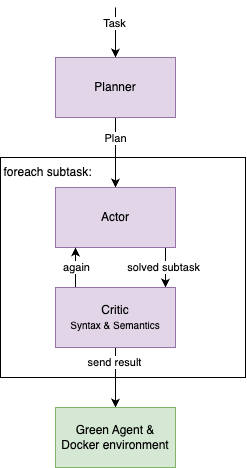

The diagram above was exported from draw.io. Its source (the exported page's mxGraphModel, read from the mxfile embedded in the PNG):
<mxGraphModel dx="614" dy="583" grid="1" gridSize="10" guides="1" tooltips="1" connect="1" arrows="1" fold="1" page="1" pageScale="1" pageWidth="827" pageHeight="1169" math="0" shadow="0">
  <root>
    <mxCell id="0" />
    <mxCell id="1" parent="0" />
    <mxCell id="13" value="" style="rounded=0;whiteSpace=wrap;html=1;fillColor=none;" vertex="1" parent="1">
      <mxGeometry x="295" y="550" width="245" height="220" as="geometry" />
    </mxCell>
    <mxCell id="5" style="edgeStyle=none;html=1;" edge="1" parent="1" source="2" target="3">
      <mxGeometry relative="1" as="geometry" />
    </mxCell>
    <mxCell id="6" value="Plan" style="edgeLabel;html=1;align=center;verticalAlign=middle;resizable=0;points=[];" vertex="1" connectable="0" parent="5">
      <mxGeometry x="-0.0734" y="-4" relative="1" as="geometry">
        <mxPoint x="4" y="-12" as="offset" />
      </mxGeometry>
    </mxCell>
    <mxCell id="2" value="Planner" style="rounded=0;whiteSpace=wrap;html=1;fillColor=#e1d5e7;strokeColor=#9673a6;" vertex="1" parent="1">
      <mxGeometry x="350" y="450" width="120" height="60" as="geometry" />
    </mxCell>
    <mxCell id="7" style="edgeStyle=none;html=1;entryX=0.5;entryY=0;entryDx=0;entryDy=0;" edge="1" parent="1">
      <mxGeometry relative="1" as="geometry">
        <mxPoint x="459.9999999999998" y="640" as="sourcePoint" />
        <mxPoint x="459.9999999999998" y="680" as="targetPoint" />
      </mxGeometry>
    </mxCell>
    <mxCell id="8" value="solved subtask" style="edgeLabel;html=1;align=center;verticalAlign=middle;resizable=0;points=[];" vertex="1" connectable="0" parent="7">
      <mxGeometry x="-0.443" y="-2" relative="1" as="geometry">
        <mxPoint y="9" as="offset" />
      </mxGeometry>
    </mxCell>
    <mxCell id="3" value="Actor" style="rounded=0;whiteSpace=wrap;html=1;fillColor=#e1d5e7;strokeColor=#9673a6;" vertex="1" parent="1">
      <mxGeometry x="350" y="580" width="120" height="60" as="geometry" />
    </mxCell>
    <mxCell id="9" style="edgeStyle=none;html=1;entryX=0.5;entryY=1;entryDx=0;entryDy=0;" edge="1" parent="1">
      <mxGeometry relative="1" as="geometry">
        <mxPoint x="369.9999999999998" y="680" as="sourcePoint" />
        <mxPoint x="369.9999999999998" y="640" as="targetPoint" />
      </mxGeometry>
    </mxCell>
    <mxCell id="10" value="again" style="edgeLabel;html=1;align=center;verticalAlign=middle;resizable=0;points=[];" vertex="1" connectable="0" parent="9">
      <mxGeometry x="0.3396" y="-1" relative="1" as="geometry">
        <mxPoint y="7" as="offset" />
      </mxGeometry>
    </mxCell>
    <mxCell id="15" style="edgeStyle=none;html=1;" edge="1" parent="1" source="4">
      <mxGeometry relative="1" as="geometry">
        <mxPoint x="409.9999999999998" y="800" as="targetPoint" />
      </mxGeometry>
    </mxCell>
    <mxCell id="16" value="send result" style="edgeLabel;html=1;align=center;verticalAlign=middle;resizable=0;points=[];" vertex="1" connectable="0" parent="15">
      <mxGeometry x="-0.5214" y="-1" relative="1" as="geometry">
        <mxPoint as="offset" />
      </mxGeometry>
    </mxCell>
    <mxCell id="4" value="Critic&lt;div&gt;&lt;font size=&quot;1&quot;&gt;Syntax &amp;amp; Semantics&lt;/font&gt;&lt;/div&gt;" style="rounded=0;whiteSpace=wrap;html=1;fillColor=#e1d5e7;strokeColor=#9673a6;" vertex="1" parent="1">
      <mxGeometry x="350" y="680" width="120" height="60" as="geometry" />
    </mxCell>
    <mxCell id="11" value="" style="endArrow=classic;html=1;entryX=0.5;entryY=0;entryDx=0;entryDy=0;" edge="1" parent="1" target="2">
      <mxGeometry width="50" height="50" relative="1" as="geometry">
        <mxPoint x="410" y="400" as="sourcePoint" />
        <mxPoint x="540" y="500" as="targetPoint" />
      </mxGeometry>
    </mxCell>
    <mxCell id="12" value="Task" style="edgeLabel;html=1;align=center;verticalAlign=middle;resizable=0;points=[];" vertex="1" connectable="0" parent="11">
      <mxGeometry x="-0.3567" y="-1" relative="1" as="geometry">
        <mxPoint as="offset" />
      </mxGeometry>
    </mxCell>
    <mxCell id="14" value="foreach subtask:" style="text;html=1;align=center;verticalAlign=middle;whiteSpace=wrap;rounded=0;" vertex="1" parent="1">
      <mxGeometry x="295" y="550" width="95" height="30" as="geometry" />
    </mxCell>
    <mxCell id="17" value="Green Agent &amp;amp; Docker environment" style="rounded=0;whiteSpace=wrap;html=1;fillColor=#d5e8d4;strokeColor=#82b366;" vertex="1" parent="1">
      <mxGeometry x="350" y="800" width="120" height="60" as="geometry" />
    </mxCell>
  </root>
</mxGraphModel>